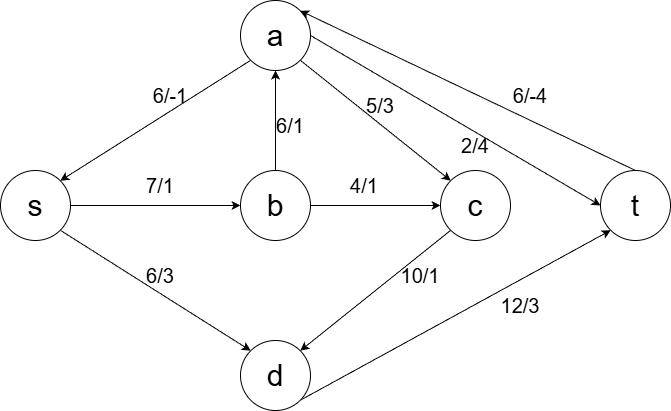

The diagram above was exported from draw.io. Its source (the exported page's mxGraphModel, read from the mxfile embedded in the PNG):
<mxGraphModel dx="1042" dy="552" grid="1" gridSize="10" guides="1" tooltips="1" connect="1" arrows="1" fold="1" page="1" pageScale="1" pageWidth="827" pageHeight="1169" math="0" shadow="0">
  <root>
    <mxCell id="0" />
    <mxCell id="1" parent="0" />
    <mxCell id="raH0EX4oEzzZn2tPv9AP-6" edge="1" parent="1" source="GDMB3E9ZJh3QbrN7cOA6-1" style="edgeStyle=orthogonalEdgeStyle;rounded=0;orthogonalLoop=1;jettySize=auto;html=1;exitX=1;exitY=0.5;exitDx=0;exitDy=0;entryX=0;entryY=0.5;entryDx=0;entryDy=0;" target="raH0EX4oEzzZn2tPv9AP-2">
      <mxGeometry relative="1" as="geometry" />
    </mxCell>
    <mxCell id="raH0EX4oEzzZn2tPv9AP-9" edge="1" parent="1" source="GDMB3E9ZJh3QbrN7cOA6-1" style="rounded=0;orthogonalLoop=1;jettySize=auto;html=1;exitX=1;exitY=1;exitDx=0;exitDy=0;entryX=0;entryY=0;entryDx=0;entryDy=0;" target="raH0EX4oEzzZn2tPv9AP-3">
      <mxGeometry relative="1" as="geometry" />
    </mxCell>
    <mxCell id="GDMB3E9ZJh3QbrN7cOA6-1" parent="1" style="ellipse;whiteSpace=wrap;html=1;aspect=fixed;" value="&lt;font style=&quot;font-size: 30px;&quot;&gt;s&lt;/font&gt;" vertex="1">
      <mxGeometry height="70" width="70" x="50" y="210" as="geometry" />
    </mxCell>
    <mxCell id="raH0EX4oEzzZn2tPv9AP-19" edge="1" parent="1" source="raH0EX4oEzzZn2tPv9AP-1" style="rounded=0;orthogonalLoop=1;jettySize=auto;html=1;exitX=1;exitY=1;exitDx=0;exitDy=0;entryX=0;entryY=0;entryDx=0;entryDy=0;" target="raH0EX4oEzzZn2tPv9AP-4">
      <mxGeometry relative="1" as="geometry" />
    </mxCell>
    <mxCell id="WkvHxOYJVhodNRwMk85N-1" edge="1" parent="1" source="raH0EX4oEzzZn2tPv9AP-1" style="rounded=0;orthogonalLoop=1;jettySize=auto;html=1;exitX=0;exitY=1;exitDx=0;exitDy=0;entryX=1;entryY=0;entryDx=0;entryDy=0;" target="GDMB3E9ZJh3QbrN7cOA6-1">
      <mxGeometry relative="1" as="geometry" />
    </mxCell>
    <mxCell id="WkvHxOYJVhodNRwMk85N-11" edge="1" parent="1" source="raH0EX4oEzzZn2tPv9AP-1" style="rounded=0;orthogonalLoop=1;jettySize=auto;html=1;exitX=1;exitY=0.5;exitDx=0;exitDy=0;entryX=0;entryY=0.5;entryDx=0;entryDy=0;" target="raH0EX4oEzzZn2tPv9AP-5">
      <mxGeometry relative="1" as="geometry" />
    </mxCell>
    <mxCell id="raH0EX4oEzzZn2tPv9AP-1" parent="1" style="ellipse;whiteSpace=wrap;html=1;aspect=fixed;" value="&lt;font style=&quot;font-size: 30px;&quot;&gt;a&lt;/font&gt;" vertex="1">
      <mxGeometry height="70" width="70" x="290" y="40" as="geometry" />
    </mxCell>
    <mxCell id="raH0EX4oEzzZn2tPv9AP-13" edge="1" parent="1" source="raH0EX4oEzzZn2tPv9AP-2" style="edgeStyle=orthogonalEdgeStyle;rounded=0;orthogonalLoop=1;jettySize=auto;html=1;exitX=0.5;exitY=0;exitDx=0;exitDy=0;entryX=0.5;entryY=1;entryDx=0;entryDy=0;" target="raH0EX4oEzzZn2tPv9AP-1">
      <mxGeometry relative="1" as="geometry" />
    </mxCell>
    <mxCell id="raH0EX4oEzzZn2tPv9AP-15" edge="1" parent="1" source="raH0EX4oEzzZn2tPv9AP-2" style="edgeStyle=orthogonalEdgeStyle;rounded=0;orthogonalLoop=1;jettySize=auto;html=1;exitX=1;exitY=0.5;exitDx=0;exitDy=0;entryX=0;entryY=0.5;entryDx=0;entryDy=0;" target="raH0EX4oEzzZn2tPv9AP-4">
      <mxGeometry relative="1" as="geometry" />
    </mxCell>
    <mxCell id="raH0EX4oEzzZn2tPv9AP-2" parent="1" style="ellipse;whiteSpace=wrap;html=1;aspect=fixed;" value="&lt;font style=&quot;font-size: 30px;&quot;&gt;b&lt;/font&gt;" vertex="1">
      <mxGeometry height="70" width="70" x="290" y="210" as="geometry" />
    </mxCell>
    <mxCell id="raH0EX4oEzzZn2tPv9AP-24" edge="1" parent="1" source="raH0EX4oEzzZn2tPv9AP-3" style="rounded=0;orthogonalLoop=1;jettySize=auto;html=1;exitX=1;exitY=1;exitDx=0;exitDy=0;entryX=0;entryY=1;entryDx=0;entryDy=0;" target="raH0EX4oEzzZn2tPv9AP-5">
      <mxGeometry relative="1" as="geometry" />
    </mxCell>
    <mxCell id="raH0EX4oEzzZn2tPv9AP-3" parent="1" style="ellipse;whiteSpace=wrap;html=1;aspect=fixed;" value="&lt;font style=&quot;font-size: 30px;&quot;&gt;d&lt;/font&gt;" vertex="1">
      <mxGeometry height="70" width="70" x="290" y="380" as="geometry" />
    </mxCell>
    <mxCell id="raH0EX4oEzzZn2tPv9AP-17" edge="1" parent="1" source="raH0EX4oEzzZn2tPv9AP-4" style="rounded=0;orthogonalLoop=1;jettySize=auto;html=1;exitX=0;exitY=1;exitDx=0;exitDy=0;entryX=1;entryY=0;entryDx=0;entryDy=0;" target="raH0EX4oEzzZn2tPv9AP-3">
      <mxGeometry relative="1" as="geometry" />
    </mxCell>
    <mxCell id="raH0EX4oEzzZn2tPv9AP-4" parent="1" style="ellipse;whiteSpace=wrap;html=1;aspect=fixed;" value="&lt;font style=&quot;font-size: 30px;&quot;&gt;c&lt;/font&gt;" vertex="1">
      <mxGeometry height="70" width="70" x="490" y="210" as="geometry" />
    </mxCell>
    <mxCell id="WkvHxOYJVhodNRwMk85N-8" edge="1" parent="1" source="raH0EX4oEzzZn2tPv9AP-5" style="rounded=0;orthogonalLoop=1;jettySize=auto;html=1;exitX=0.5;exitY=0;exitDx=0;exitDy=0;entryX=1;entryY=0;entryDx=0;entryDy=0;" target="raH0EX4oEzzZn2tPv9AP-1">
      <mxGeometry relative="1" as="geometry" />
    </mxCell>
    <mxCell id="raH0EX4oEzzZn2tPv9AP-5" parent="1" style="ellipse;whiteSpace=wrap;html=1;aspect=fixed;" value="&lt;font style=&quot;font-size: 30px;&quot;&gt;t&lt;/font&gt;" vertex="1">
      <mxGeometry height="70" width="70" x="650" y="210" as="geometry" />
    </mxCell>
    <mxCell id="raH0EX4oEzzZn2tPv9AP-11" parent="1" style="text;html=1;whiteSpace=wrap;strokeColor=none;fillColor=none;align=center;verticalAlign=middle;rounded=0;" value="&lt;font style=&quot;font-size: 20px;&quot;&gt;7/1&lt;/font&gt;" vertex="1">
      <mxGeometry height="30" width="60" x="180" y="210" as="geometry" />
    </mxCell>
    <mxCell id="raH0EX4oEzzZn2tPv9AP-12" parent="1" style="text;html=1;whiteSpace=wrap;strokeColor=none;fillColor=none;align=center;verticalAlign=middle;rounded=0;" value="&lt;font style=&quot;font-size: 20px;&quot;&gt;6/3&lt;/font&gt;" vertex="1">
      <mxGeometry height="30" width="60" x="180" y="300" as="geometry" />
    </mxCell>
    <mxCell id="raH0EX4oEzzZn2tPv9AP-14" parent="1" style="text;html=1;whiteSpace=wrap;strokeColor=none;fillColor=none;align=center;verticalAlign=middle;rounded=0;" value="&lt;font style=&quot;font-size: 20px;&quot;&gt;6/1&lt;/font&gt;" vertex="1">
      <mxGeometry height="30" width="60" x="310" y="150" as="geometry" />
    </mxCell>
    <mxCell id="raH0EX4oEzzZn2tPv9AP-16" parent="1" style="text;html=1;whiteSpace=wrap;strokeColor=none;fillColor=none;align=center;verticalAlign=middle;rounded=0;" value="&lt;font style=&quot;font-size: 20px;&quot;&gt;4/1&lt;/font&gt;" vertex="1">
      <mxGeometry height="30" width="60" x="384" y="210" as="geometry" />
    </mxCell>
    <mxCell id="raH0EX4oEzzZn2tPv9AP-18" parent="1" style="text;html=1;whiteSpace=wrap;strokeColor=none;fillColor=none;align=center;verticalAlign=middle;rounded=0;" value="&lt;font style=&quot;font-size: 20px;&quot;&gt;10/1&lt;/font&gt;" vertex="1">
      <mxGeometry height="30" width="60" x="440" y="300" as="geometry" />
    </mxCell>
    <mxCell id="raH0EX4oEzzZn2tPv9AP-21" parent="1" style="text;html=1;whiteSpace=wrap;strokeColor=none;fillColor=none;align=center;verticalAlign=middle;rounded=0;" value="&lt;font style=&quot;font-size: 20px;&quot;&gt;5/3&lt;/font&gt;" vertex="1">
      <mxGeometry height="30" width="60" x="400" y="130" as="geometry" />
    </mxCell>
    <mxCell id="raH0EX4oEzzZn2tPv9AP-25" parent="1" style="text;html=1;whiteSpace=wrap;strokeColor=none;fillColor=none;align=center;verticalAlign=middle;rounded=0;" value="&lt;font style=&quot;font-size: 20px;&quot;&gt;12/3&lt;/font&gt;" vertex="1">
      <mxGeometry height="30" width="60" x="540" y="330" as="geometry" />
    </mxCell>
    <mxCell id="WkvHxOYJVhodNRwMk85N-3" parent="1" style="text;html=1;whiteSpace=wrap;strokeColor=none;fillColor=none;align=center;verticalAlign=middle;rounded=0;" value="&lt;font style=&quot;font-size: 20px;&quot;&gt;6/-1&lt;/font&gt;" vertex="1">
      <mxGeometry height="30" width="60" x="190" y="120" as="geometry" />
    </mxCell>
    <mxCell id="WkvHxOYJVhodNRwMk85N-10" parent="1" style="text;html=1;whiteSpace=wrap;strokeColor=none;fillColor=none;align=center;verticalAlign=middle;rounded=0;" value="&lt;font style=&quot;font-size: 20px;&quot;&gt;6/-4&lt;/font&gt;" vertex="1">
      <mxGeometry height="30" width="60" x="550" y="120" as="geometry" />
    </mxCell>
    <mxCell id="WkvHxOYJVhodNRwMk85N-12" parent="1" style="text;html=1;whiteSpace=wrap;strokeColor=none;fillColor=none;align=center;verticalAlign=middle;rounded=0;" value="&lt;font style=&quot;font-size: 20px;&quot;&gt;2/4&lt;/font&gt;" vertex="1">
      <mxGeometry height="30" width="60" x="495" y="170" as="geometry" />
    </mxCell>
  </root>
</mxGraphModel>